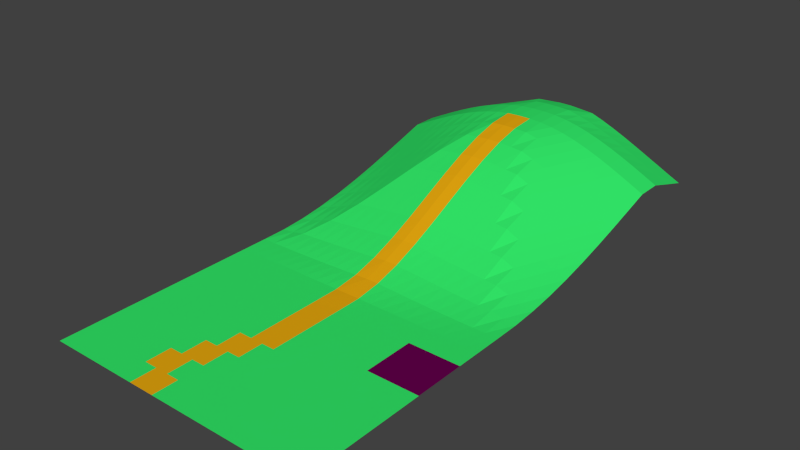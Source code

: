 # Source: terrain.blend  (saved by Blender 2.72.0; exported with 4.5.12 LTS)
import bpy
from mathutils import Matrix  # noqa: F401  (used for matrix-valued properties, if any)

bpy.ops.wm.read_factory_settings(use_empty=True)
scene = bpy.context.scene
scene.name = 'Scene'

# ---- collections
col_collection_1 = bpy.data.collections.new('Collection 1'); scene.collection.children.link(col_collection_1)

# ---- materials (node trees are filled in below, after node groups)
mat_material_001 = bpy.data.materials.new('Material.001')
mat_material_001.alpha_threshold = 0.0
mat_material_001.use_transparent_shadow = False
mat_material_001.diffuse_color = (0.0323, 0.8, 0.1402, 1.0)
mat_material_001.roughness = 0.5
mat_material_002 = bpy.data.materials.new('Material.002')
mat_material_002.alpha_threshold = 0.0
mat_material_002.use_transparent_shadow = False
mat_material_002.diffuse_color = (0.8, 0.3931, 0.005254, 1.0)
mat_material_002.roughness = 0.5
mat_material_003 = bpy.data.materials.new('Material.003')
mat_material_003.alpha_threshold = 0.0
mat_material_003.use_transparent_shadow = False
mat_material_003.diffuse_color = (0.1296, 0.0, 0.07415, 1.0)
mat_material_003.roughness = 0.5

# ---- material node trees

# ---- world
world_world = bpy.data.worlds.new('World'); scene.world = world_world
world_world.color = (0.05088, 0.05088, 0.05088)
world_world.use_sun_shadow = False
world_world.sun_shadow_jitter_overblur = 0.0
world_world.cycles.sampling_method = 'MANUAL'
world_world.cycles.sample_map_resolution = 256

# ---- meshes
me_plane = bpy.data.meshes.new('Plane')
me_plane.from_pydata([(-50.0, -96.85, 0.0), (50.0, -96.85, 0.0), (-50.0, 101.1, 11.04), (50.0, 101.1, 11.04), (-50.0, 91.67, 13.89), (-50.0, 82.25, 16.82), (-50.0, 72.82, 16.82), (-50.0, 63.39, 13.89), (-50.0, 53.97, 11.04), (-50.0, 44.54, 8.335), (-50.0, 35.11, 5.873), (-50.0, 25.69, 3.734), (-50.0, 16.26, 2.002), (-50.0, 6.836, 0.7602), (-50.0, -2.59, 0.09243), (-50.0, -12.02, 0.0), (-50.0, -21.44, 0.0), (-50.0, -30.87, 0.0), (-50.0, -40.29, 0.0), (-50.0, -49.72, 0.0), (-50.0, -59.15, 0.0), (-50.0, -68.57, 0.0), (-50.0, -78.0, 0.0), (-50.0, -87.43, 0.0), (-45.24, -96.85, 0.0), (-40.48, -96.85, 0.0), (-35.71, -96.85, 0.0), (-30.95, -96.85, 0.0), (-26.19, -96.85, 0.0), (-21.43, -96.85, 0.0), (-16.67, -96.85, 0.0), (-11.9, -96.85, 0.0), (-7.143, -96.85, 0.0), (-2.381, -96.85, 0.0), (2.381, -96.85, 0.0), (7.143, -96.85, 0.0), (11.9, -96.85, 0.0), (16.67, -96.85, 0.0), (21.43, -96.85, 0.0), (26.19, -96.85, 0.0), (30.95, -96.85, 0.0), (35.71, -96.85, 0.0), (40.48, -96.85, 0.0), (45.24, -96.85, 0.0), (50.0, -87.43, 0.0), (50.0, -78.0, 0.0), (50.0, -68.57, 0.0), (50.0, -59.15, 0.0), (50.0, -49.72, 0.0), (50.0, -40.29, 0.0), (50.0, -30.87, 0.0), (50.0, -21.44, 0.0), (50.0, -12.02, 0.0), (50.0, -2.59, 0.09243), (50.0, 6.836, 0.7602), (50.0, 16.26, 2.002), (50.0, 25.69, 3.734), (50.0, 35.11, 5.873), (50.0, 44.54, 8.335), (50.0, 53.97, 11.04), (50.0, 63.39, 13.89), (50.0, 72.82, 16.82), (50.0, 82.25, 16.82), (50.0, 91.67, 13.89), (45.24, 101.1, 13.37), (40.48, 101.1, 15.77), (35.71, 101.1, 18.17), (30.95, 101.1, 20.54), (26.19, 101.1, 22.84), (21.43, 101.1, 25.0), (16.67, 101.1, 26.99), (11.9, 101.1, 28.75), (7.143, 101.1, 29.14), (2.381, 101.1, 29.5), (-2.381, 101.1, 29.5), (-7.143, 101.1, 29.14), (-11.9, 101.1, 28.75), (-16.67, 101.1, 26.99), (-21.43, 101.1, 25.0), (-26.19, 101.1, 22.84), (-30.95, 101.1, 20.54), (-35.71, 101.1, 18.17), (-40.48, 101.1, 15.77), (-45.24, 101.1, 13.37), (-45.24, -87.43, 0.0), (-45.24, -78.0, 0.0), (-45.24, -68.57, 0.0), (-45.24, -59.15, 0.0), (-45.24, -49.72, 0.0), (-45.24, -40.29, 0.0), (-45.24, -30.87, 0.0), (-45.24, -21.44, 0.0), (-45.24, -12.02, 0.03998), (-45.24, -2.59, 0.5962), (-45.24, 6.836, 1.742), (-45.24, 16.26, 3.392), (-45.24, 25.69, 5.465), (-45.24, 35.11, 7.875), (-45.24, 44.54, 10.54), (-45.24, 53.97, 13.37), (-45.24, 63.39, 16.29), (-45.24, 72.82, 19.21), (-45.24, 82.25, 19.21), (-45.24, 91.67, 16.29), (-40.48, -87.43, 0.0), (-40.48, -78.0, 0.0), (-40.48, -68.57, 0.0), (-40.48, -59.15, 0.0), (-40.48, -49.72, 0.0), (-40.48, -40.29, 0.0), (-40.48, -30.87, 0.0), (-40.48, -21.44, 0.0), (-40.48, -12.02, 0.09846), (-40.48, -2.59, 1.497), (-40.48, 6.836, 3.064), (-40.48, 16.26, 5.067), (-40.48, 25.69, 7.423), (-40.48, 35.11, 10.05), (-40.48, 44.54, 12.86), (-40.48, 53.97, 15.77), (-40.48, 63.39, 18.69), (-40.48, 72.82, 21.56), (-40.48, 82.25, 21.56), (-40.48, 91.67, 18.69), (-35.71, -87.43, 0.0), (-35.71, -78.0, 0.0), (-35.71, -68.57, 0.0), (-35.71, -59.15, 0.0), (-35.71, -49.72, 0.0), (-35.71, -40.29, 0.0), (-35.71, -30.87, 0.0), (-35.71, -21.44, 0.0), (-35.71, -12.02, 0.1821), (-35.71, -2.59, 1.765), (-35.71, 6.836, 4.681), (-35.71, 16.26, 6.979), (-35.71, 25.69, 9.562), (-35.71, 35.11, 12.34), (-35.71, 44.54, 15.24), (-35.71, 53.97, 18.17), (-35.71, 63.39, 21.05), (-35.71, 72.82, 23.8), (-35.71, 82.25, 23.8), (-35.71, 91.67, 21.05), (-30.95, -87.43, 0.0), (-30.95, -78.0, 0.0), (-30.95, -68.57, 0.0), (-30.95, -59.15, 0.0), (-30.95, -49.72, 0.0), (-30.95, -40.29, 0.0), (-30.95, -30.87, 0.0), (-30.95, -21.44, 0.0), (-30.95, -12.02, 0.2902), (-30.95, -2.59, 2.053), (-30.95, 6.836, 5.104), (-30.95, 16.26, 9.083), (-30.95, 25.69, 11.84), (-30.95, 35.11, 14.72), (-30.95, 44.54, 17.65), (-30.95, 53.97, 20.54), (-30.95, 63.39, 23.32), (-30.95, 72.82, 25.89), (-30.95, 82.25, 25.89), (-30.95, 91.67, 23.32), (-26.19, -87.43, 0.0), (-26.19, -78.0, 0.0), (-26.19, -68.57, 0.0), (-26.19, -59.15, 0.0), (-26.19, -49.72, 0.0), (-26.19, -40.29, 0.0), (-26.19, -30.87, 0.0), (-26.19, -21.44, 0.0), (-26.19, -12.02, 0.4222), (-26.19, -2.59, 2.359), (-26.19, 6.836, 5.541), (-26.19, 16.26, 9.607), (-26.19, 25.69, 14.2), (-26.19, 35.11, 17.13), (-26.19, 44.54, 20.03), (-26.19, 53.97, 22.84), (-26.19, 63.39, 25.45), (-26.19, 72.82, 27.79), (-26.19, 82.25, 27.79), (-26.19, 91.67, 25.45), (-21.43, -87.43, 0.0), (-21.43, -78.0, 0.0), (-21.43, -68.57, 0.0), (-21.43, -59.15, 0.0), (-21.43, -49.72, 0.0), (-21.43, -40.29, 0.0), (-21.43, -30.87, 0.0), (-21.43, -21.44, 0.0), (-21.43, -12.02, 0.5775), (-21.43, -2.59, 2.683), (-21.43, 6.836, 5.991), (-21.43, 16.26, 10.14), (-21.43, 25.69, 14.77), (-21.43, 35.11, 19.52), (-21.43, 44.54, 22.35), (-21.43, 53.97, 25.0), (-21.43, 63.39, 27.39), (-21.43, 72.82, 29.44), (-21.43, 82.25, 29.44), (-21.43, 91.67, 27.39), (-16.67, -87.43, 0.0), (-16.67, -78.0, 0.0), (-16.67, -68.57, 0.0), (-16.67, -59.15, 0.0), (-16.67, -49.72, 0.0), (-16.67, -40.29, 0.0), (-16.67, -30.87, 0.0), (-16.67, -21.44, 0.0), (-16.67, -12.02, 0.7554), (-16.67, -2.59, 3.025), (-16.67, 6.836, 6.453), (-16.67, 16.26, 10.68), (-16.67, 25.69, 15.34), (-16.67, 35.11, 20.08), (-16.67, 44.54, 24.54), (-16.67, 53.97, 26.99), (-16.67, 63.39, 29.1), (-16.67, 72.82, 30.81), (-16.67, 82.25, 30.81), (-16.67, 91.67, 29.1), (-11.9, -87.43, 0.0), (-11.9, -78.0, 0.0), (-11.9, -68.57, 0.0), (-11.9, -59.15, 0.0), (-11.9, -49.72, 0.0), (-11.9, -40.29, 0.0), (-11.9, -30.87, 0.0), (-11.9, -21.44, 0.00246), (-11.9, -12.02, 0.9553), (-11.9, -2.59, 3.383), (-11.9, 6.836, 6.926), (-11.9, 16.26, 11.22), (-11.9, 25.69, 15.92), (-11.9, 35.11, 20.64), (-11.9, 44.54, 25.04), (-11.9, 53.97, 28.75), (-11.9, 63.39, 30.54), (-11.9, 72.82, 31.85), (-11.9, 82.25, 31.85), (-11.9, 91.67, 30.54), (-7.143, -87.43, 0.0), (-7.143, -78.0, 0.0), (-7.143, -68.57, 0.0), (-7.143, -59.15, 0.0), (-7.143, -49.72, 0.0), (-7.143, -40.29, 0.0), (-7.143, -30.87, 0.0), (-7.143, -21.44, 0.02711), (-7.143, -12.02, 1.177), (-7.143, -2.59, 3.758), (-7.143, 6.836, 7.41), (-7.143, 16.26, 11.77), (-7.143, 25.69, 16.49), (-7.143, 35.11, 21.19), (-7.143, 44.54, 25.53), (-7.143, 53.97, 29.14), (-7.143, 63.39, 31.65), (-7.143, 72.82, 32.5), (-7.143, 82.25, 32.5), (-7.143, 91.67, 31.65), (-2.381, -87.43, 0.0), (-2.381, -78.0, 0.0), (-2.381, -68.57, 0.0), (-2.381, -59.15, 0.0), (-2.381, -49.72, 0.0), (-2.381, -40.29, 0.0), (-2.381, -30.87, 0.0), (-2.381, -21.44, 0.07771), (-2.381, -12.02, 1.419), (-2.381, -2.59, 4.148), (-2.381, 6.836, 7.905), (-2.381, 16.26, 12.33), (-2.381, 25.69, 17.06), (-2.381, 35.11, 21.74), (-2.381, 44.54, 26.01), (-2.381, 53.97, 29.5), (-2.381, 63.39, 31.87), (-2.381, 72.82, 32.73), (-2.381, 82.25, 32.73), (-2.381, 91.67, 31.87), (2.381, -87.43, 0.0), (2.381, -78.0, 0.0), (2.381, -68.57, 0.0), (2.381, -59.15, 0.0), (2.381, -49.72, 0.0), (2.381, -40.29, 0.0), (2.381, -30.87, 0.0), (2.381, -21.44, 0.07771), (2.381, -12.02, 1.419), (2.381, -2.59, 4.148), (2.381, 6.836, 7.905), (2.381, 16.26, 12.33), (2.381, 25.69, 17.06), (2.381, 35.11, 21.74), (2.381, 44.54, 26.01), (2.381, 53.97, 29.5), (2.381, 63.39, 31.87), (2.381, 72.82, 32.73), (2.381, 82.25, 32.73), (2.381, 91.67, 31.87), (7.143, -87.43, 0.0), (7.143, -78.0, 0.0), (7.143, -68.57, 0.0), (7.143, -59.15, 0.0), (7.143, -49.72, 0.0), (7.143, -40.29, 0.0), (7.143, -30.87, 0.0), (7.143, -21.44, 0.02711), (7.143, -12.02, 1.177), (7.143, -2.59, 3.758), (7.143, 6.836, 7.41), (7.143, 16.26, 11.77), (7.143, 25.69, 16.49), (7.143, 35.11, 21.19), (7.143, 44.54, 25.53), (7.143, 53.97, 29.14), (7.143, 63.39, 31.65), (7.143, 72.82, 32.5), (7.143, 82.25, 32.5), (7.143, 91.67, 31.65), (11.9, -87.43, 0.0), (11.9, -78.0, 0.0), (11.9, -68.57, 0.0), (11.9, -59.15, 0.0), (11.9, -49.72, 0.0), (11.9, -40.29, 0.0), (11.9, -30.87, 0.0), (11.9, -21.44, 0.00246), (11.9, -12.02, 0.9553), (11.9, -2.59, 3.383), (11.9, 6.836, 6.926), (11.9, 16.26, 11.22), (11.9, 25.69, 15.92), (11.9, 35.11, 20.64), (11.9, 44.54, 25.04), (11.9, 53.97, 28.75), (11.9, 63.39, 30.54), (11.9, 72.82, 31.85), (11.9, 82.25, 31.85), (11.9, 91.67, 30.54), (16.67, -87.43, 0.0), (16.67, -78.0, 0.0), (16.67, -68.57, 0.0), (16.67, -59.15, 0.0), (16.67, -49.72, 0.0), (16.67, -40.29, 0.0), (16.67, -30.87, 0.0), (16.67, -21.44, 0.0), (16.67, -12.02, 0.7554), (16.67, -2.59, 3.025), (16.67, 6.836, 6.453), (16.67, 16.26, 10.68), (16.67, 25.69, 15.34), (16.67, 35.11, 20.08), (16.67, 44.54, 24.54), (16.67, 53.97, 26.99), (16.67, 63.39, 29.1), (16.67, 72.82, 30.81), (16.67, 82.25, 30.81), (16.67, 91.67, 29.1), (21.43, -87.43, 0.0), (21.43, -78.0, 0.0), (21.43, -68.57, 0.0), (21.43, -59.15, 0.0), (21.43, -49.72, 0.0), (21.43, -40.29, 0.0), (21.43, -30.87, 0.0), (21.43, -21.44, 0.0), (21.43, -12.02, 0.5775), (21.43, -2.59, 2.683), (21.43, 6.836, 5.991), (21.43, 16.26, 10.14), (21.43, 25.69, 14.77), (21.43, 35.11, 19.52), (21.43, 44.54, 22.35), (21.43, 53.97, 25.0), (21.43, 63.39, 27.39), (21.43, 72.82, 29.44), (21.43, 82.25, 29.44), (21.43, 91.67, 27.39), (26.19, -87.43, 0.0), (26.19, -78.0, 0.0), (26.19, -68.57, 0.0), (26.19, -59.15, 0.0), (26.19, -49.72, 0.0), (26.19, -40.29, 0.0), (26.19, -30.87, 0.0), (26.19, -21.44, 0.0), (26.19, -12.02, 0.4222), (26.19, -2.59, 2.359), (26.19, 6.836, 5.541), (26.19, 16.26, 9.607), (26.19, 25.69, 14.2), (26.19, 35.11, 17.13), (26.19, 44.54, 20.03), (26.19, 53.97, 22.84), (26.19, 63.39, 25.45), (26.19, 72.82, 27.79), (26.19, 82.25, 27.79), (26.19, 91.67, 25.45), (30.95, -87.43, 0.0), (30.95, -78.0, 0.0), (30.95, -68.57, 0.0), (30.95, -59.15, 0.0), (30.95, -49.72, 0.0), (30.95, -40.29, 0.0), (30.95, -30.87, 0.0), (30.95, -21.44, 0.0), (30.95, -12.02, 0.2902), (30.95, -2.59, 2.053), (30.95, 6.836, 5.104), (30.95, 16.26, 9.083), (30.95, 25.69, 11.84), (30.95, 35.11, 14.72), (30.95, 44.54, 17.65), (30.95, 53.97, 20.54), (30.95, 63.39, 23.32), (30.95, 72.82, 25.89), (30.95, 82.25, 25.89), (30.95, 91.67, 23.32), (35.71, -87.43, 0.0), (35.71, -78.0, 0.0), (35.71, -68.57, 0.0), (35.71, -59.15, 0.0), (35.71, -49.72, 0.0), (35.71, -40.29, 0.0), (35.71, -30.87, 0.0), (35.71, -21.44, 0.0), (35.71, -12.02, 0.1821), (35.71, -2.59, 1.765), (35.71, 6.836, 4.681), (35.71, 16.26, 6.979), (35.71, 25.69, 9.562), (35.71, 35.11, 12.34), (35.71, 44.54, 15.24), (35.71, 53.97, 18.17), (35.71, 63.39, 21.05), (35.71, 72.82, 23.8), (35.71, 82.25, 23.8), (35.71, 91.67, 21.05), (40.48, -87.43, 0.0), (40.48, -78.0, 0.0), (40.48, -68.57, 0.0), (40.48, -59.15, 0.0), (40.48, -49.72, 0.0), (40.48, -40.29, 0.0), (40.48, -30.87, 0.0), (40.48, -21.44, 0.0), (40.48, -12.02, 0.09846), (40.48, -2.59, 1.497), (40.48, 6.836, 3.064), (40.48, 16.26, 5.067), (40.48, 25.69, 7.423), (40.48, 35.11, 10.05), (40.48, 44.54, 12.86), (40.48, 53.97, 15.77), (40.48, 63.39, 18.69), (40.48, 72.82, 21.56), (40.48, 82.25, 21.56), (40.48, 91.67, 18.69), (45.24, -87.43, 0.0), (45.24, -78.0, 0.0), (45.24, -68.57, 0.0), (45.24, -59.15, 0.0), (45.24, -49.72, 0.0), (45.24, -40.29, 0.0), (45.24, -30.87, 0.0), (45.24, -21.44, 0.0), (45.24, -12.02, 0.03998), (45.24, -2.59, 0.5962), (45.24, 6.836, 1.742), (45.24, 16.26, 3.392), (45.24, 25.69, 5.465), (45.24, 35.11, 7.875), (45.24, 44.54, 10.54), (45.24, 53.97, 13.37), (45.24, 63.39, 16.29), (45.24, 72.82, 19.21), (45.24, 82.25, 19.21), (45.24, 91.67, 16.29)], [], [(483, 63, 3, 64), (4, 103, 83, 2), (103, 123, 82, 83), (123, 143, 81, 82), (143, 163, 80, 81), (163, 183, 79, 80), (183, 203, 78, 79), (203, 223, 77, 78), (223, 243, 76, 77), (243, 263, 75, 76), (263, 283, 74, 75), (283, 303, 73, 74), (303, 323, 72, 73), (323, 343, 71, 72), (343, 363, 70, 71), (363, 383, 69, 70), (383, 403, 68, 69), (403, 423, 67, 68), (423, 443, 66, 67), (443, 463, 65, 66), (463, 483, 64, 65), (0, 24, 84, 23), (23, 84, 85, 22), (22, 85, 86, 21), (21, 86, 87, 20), (20, 87, 88, 19), (19, 88, 89, 18), (18, 89, 90, 17), (17, 90, 91, 16), (16, 91, 92, 15), (15, 92, 93, 14), (14, 93, 94, 13), (13, 94, 95, 12), (12, 95, 96, 11), (11, 96, 97, 10), (10, 97, 98, 9), (9, 98, 99, 8), (8, 99, 100, 7), (7, 100, 101, 6), (6, 101, 102, 5), (5, 102, 103, 4), (24, 25, 104, 84), (84, 104, 105, 85), (85, 105, 106, 86), (86, 106, 107, 87), (87, 107, 108, 88), (88, 108, 109, 89), (89, 109, 110, 90), (90, 110, 111, 91), (91, 111, 112, 92), (92, 112, 113, 93), (93, 113, 114, 94), (94, 114, 115, 95), (95, 115, 116, 96), (96, 116, 117, 97), (97, 117, 118, 98), (98, 118, 119, 99), (99, 119, 120, 100), (100, 120, 121, 101), (101, 121, 122, 102), (102, 122, 123, 103), (25, 26, 124, 104), (104, 124, 125, 105), (105, 125, 126, 106), (106, 126, 127, 107), (107, 127, 128, 108), (108, 128, 129, 109), (109, 129, 130, 110), (110, 130, 131, 111), (111, 131, 132, 112), (112, 132, 133, 113), (113, 133, 134, 114), (114, 134, 135, 115), (115, 135, 136, 116), (116, 136, 137, 117), (117, 137, 138, 118), (118, 138, 139, 119), (119, 139, 140, 120), (120, 140, 141, 121), (121, 141, 142, 122), (122, 142, 143, 123), (26, 27, 144, 124), (124, 144, 145, 125), (125, 145, 146, 126), (126, 146, 147, 127), (127, 147, 148, 128), (128, 148, 149, 129), (129, 149, 150, 130), (130, 150, 151, 131), (131, 151, 152, 132), (132, 152, 153, 133), (133, 153, 154, 134), (134, 154, 155, 135), (135, 155, 156, 136), (136, 156, 157, 137), (137, 157, 158, 138), (138, 158, 159, 139), (139, 159, 160, 140), (140, 160, 161, 141), (141, 161, 162, 142), (142, 162, 163, 143), (27, 28, 164, 144), (144, 164, 165, 145), (145, 165, 166, 146), (146, 166, 167, 147), (147, 167, 168, 148), (148, 168, 169, 149), (149, 169, 170, 150), (150, 170, 171, 151), (151, 171, 172, 152), (152, 172, 173, 153), (153, 173, 174, 154), (154, 174, 175, 155), (155, 175, 176, 156), (156, 176, 177, 157), (157, 177, 178, 158), (158, 178, 179, 159), (159, 179, 180, 160), (160, 180, 181, 161), (161, 181, 182, 162), (162, 182, 183, 163), (28, 29, 184, 164), (164, 184, 185, 165), (165, 185, 186, 166), (166, 186, 187, 167), (167, 187, 188, 168), (168, 188, 189, 169), (169, 189, 190, 170), (170, 190, 191, 171), (171, 191, 192, 172), (172, 192, 193, 173), (173, 193, 194, 174), (174, 194, 195, 175), (175, 195, 196, 176), (176, 196, 197, 177), (177, 197, 198, 178), (178, 198, 199, 179), (179, 199, 200, 180), (180, 200, 201, 181), (181, 201, 202, 182), (182, 202, 203, 183), (29, 30, 204, 184), (184, 204, 205, 185), (185, 205, 206, 186), (186, 206, 207, 187), (187, 207, 208, 188), (188, 208, 209, 189), (189, 209, 210, 190), (190, 210, 211, 191), (191, 211, 212, 192), (192, 212, 213, 193), (193, 213, 214, 194), (194, 214, 215, 195), (195, 215, 216, 196), (196, 216, 217, 197), (197, 217, 218, 198), (198, 218, 219, 199), (199, 219, 220, 200), (200, 220, 221, 201), (201, 221, 222, 202), (202, 222, 223, 203), (30, 31, 224, 204), (204, 224, 225, 205), (205, 225, 226, 206), (206, 226, 227, 207), (207, 227, 228, 208), (208, 228, 229, 209), (209, 229, 230, 210), (210, 230, 231, 211), (211, 231, 232, 212), (212, 232, 233, 213), (213, 233, 234, 214), (214, 234, 235, 215), (215, 235, 236, 216), (216, 236, 237, 217), (217, 237, 238, 218), (218, 238, 239, 219), (219, 239, 240, 220), (220, 240, 241, 221), (221, 241, 242, 222), (222, 242, 243, 223), (31, 32, 244, 224), (224, 244, 245, 225), (225, 245, 246, 226), (226, 246, 247, 227), (227, 247, 248, 228), (228, 248, 249, 229), (229, 249, 250, 230), (230, 250, 251, 231), (231, 251, 252, 232), (232, 252, 253, 233), (233, 253, 254, 234), (234, 254, 255, 235), (235, 255, 256, 236), (236, 256, 257, 237), (237, 257, 258, 238), (238, 258, 259, 239), (239, 259, 260, 240), (240, 260, 261, 241), (241, 261, 262, 242), (242, 262, 263, 243), (32, 33, 264, 244), (244, 264, 265, 245), (245, 265, 266, 246), (246, 266, 267, 247), (247, 267, 268, 248), (248, 268, 269, 249), (249, 269, 270, 250), (250, 270, 271, 251), (251, 271, 272, 252), (252, 272, 273, 253), (253, 273, 274, 254), (254, 274, 275, 255), (255, 275, 276, 256), (256, 276, 277, 257), (257, 277, 278, 258), (258, 278, 279, 259), (259, 279, 280, 260), (260, 280, 281, 261), (261, 281, 282, 262), (262, 282, 283, 263), (33, 34, 284, 264), (264, 284, 285, 265), (265, 285, 286, 266), (266, 286, 287, 267), (267, 287, 288, 268), (268, 288, 289, 269), (269, 289, 290, 270), (270, 290, 291, 271), (271, 291, 292, 272), (272, 292, 293, 273), (273, 293, 294, 274), (274, 294, 295, 275), (275, 295, 296, 276), (276, 296, 297, 277), (277, 297, 298, 278), (278, 298, 299, 279), (279, 299, 300, 280), (280, 300, 301, 281), (281, 301, 302, 282), (282, 302, 303, 283), (34, 35, 304, 284), (284, 304, 305, 285), (285, 305, 306, 286), (286, 306, 307, 287), (287, 307, 308, 288), (288, 308, 309, 289), (289, 309, 310, 290), (290, 310, 311, 291), (291, 311, 312, 292), (292, 312, 313, 293), (293, 313, 314, 294), (294, 314, 315, 295), (295, 315, 316, 296), (296, 316, 317, 297), (297, 317, 318, 298), (298, 318, 319, 299), (299, 319, 320, 300), (300, 320, 321, 301), (301, 321, 322, 302), (302, 322, 323, 303), (35, 36, 324, 304), (304, 324, 325, 305), (305, 325, 326, 306), (306, 326, 327, 307), (307, 327, 328, 308), (308, 328, 329, 309), (309, 329, 330, 310), (310, 330, 331, 311), (311, 331, 332, 312), (312, 332, 333, 313), (313, 333, 334, 314), (314, 334, 335, 315), (315, 335, 336, 316), (316, 336, 337, 317), (317, 337, 338, 318), (318, 338, 339, 319), (319, 339, 340, 320), (320, 340, 341, 321), (321, 341, 342, 322), (322, 342, 343, 323), (36, 37, 344, 324), (324, 344, 345, 325), (325, 345, 346, 326), (326, 346, 347, 327), (327, 347, 348, 328), (328, 348, 349, 329), (329, 349, 350, 330), (330, 350, 351, 331), (331, 351, 352, 332), (332, 352, 353, 333), (333, 353, 354, 334), (334, 354, 355, 335), (335, 355, 356, 336), (336, 356, 357, 337), (337, 357, 358, 338), (338, 358, 359, 339), (339, 359, 360, 340), (340, 360, 361, 341), (341, 361, 362, 342), (342, 362, 363, 343), (37, 38, 364, 344), (344, 364, 365, 345), (345, 365, 366, 346), (346, 366, 367, 347), (347, 367, 368, 348), (348, 368, 369, 349), (349, 369, 370, 350), (350, 370, 371, 351), (351, 371, 372, 352), (352, 372, 373, 353), (353, 373, 374, 354), (354, 374, 375, 355), (355, 375, 376, 356), (356, 376, 377, 357), (357, 377, 378, 358), (358, 378, 379, 359), (359, 379, 380, 360), (360, 380, 381, 361), (361, 381, 382, 362), (362, 382, 383, 363), (38, 39, 384, 364), (364, 384, 385, 365), (365, 385, 386, 366), (366, 386, 387, 367), (367, 387, 388, 368), (368, 388, 389, 369), (369, 389, 390, 370), (370, 390, 391, 371), (371, 391, 392, 372), (372, 392, 393, 373), (373, 393, 394, 374), (374, 394, 395, 375), (375, 395, 396, 376), (376, 396, 397, 377), (377, 397, 398, 378), (378, 398, 399, 379), (379, 399, 400, 380), (380, 400, 401, 381), (381, 401, 402, 382), (382, 402, 403, 383), (39, 40, 404, 384), (384, 404, 405, 385), (385, 405, 406, 386), (386, 406, 407, 387), (387, 407, 408, 388), (388, 408, 409, 389), (389, 409, 410, 390), (390, 410, 411, 391), (391, 411, 412, 392), (392, 412, 413, 393), (393, 413, 414, 394), (394, 414, 415, 395), (395, 415, 416, 396), (396, 416, 417, 397), (397, 417, 418, 398), (398, 418, 419, 399), (399, 419, 420, 400), (400, 420, 421, 401), (401, 421, 422, 402), (402, 422, 423, 403), (40, 41, 424, 404), (404, 424, 425, 405), (405, 425, 426, 406), (406, 426, 427, 407), (407, 427, 428, 408), (408, 428, 429, 409), (409, 429, 430, 410), (410, 430, 431, 411), (411, 431, 432, 412), (412, 432, 433, 413), (413, 433, 434, 414), (414, 434, 435, 415), (415, 435, 436, 416), (416, 436, 437, 417), (417, 437, 438, 418), (418, 438, 439, 419), (419, 439, 440, 420), (420, 440, 441, 421), (421, 441, 442, 422), (422, 442, 443, 423), (41, 42, 444, 424), (424, 444, 445, 425), (425, 445, 446, 426), (426, 446, 447, 427), (427, 447, 448, 428), (428, 448, 449, 429), (429, 449, 450, 430), (430, 450, 451, 431), (431, 451, 452, 432), (432, 452, 453, 433), (433, 453, 454, 434), (434, 454, 455, 435), (435, 455, 456, 436), (436, 456, 457, 437), (437, 457, 458, 438), (438, 458, 459, 439), (439, 459, 460, 440), (440, 460, 461, 441), (441, 461, 462, 442), (442, 462, 463, 443), (42, 43, 464, 444), (444, 464, 465, 445), (445, 465, 466, 446), (446, 466, 467, 447), (447, 467, 468, 448), (448, 468, 469, 449), (449, 469, 470, 450), (450, 470, 471, 451), (451, 471, 472, 452), (452, 472, 473, 453), (453, 473, 474, 454), (454, 474, 475, 455), (455, 475, 476, 456), (456, 476, 477, 457), (457, 477, 478, 458), (458, 478, 479, 459), (459, 479, 480, 460), (460, 480, 481, 461), (461, 481, 482, 462), (462, 482, 483, 463), (43, 1, 44, 464), (464, 44, 45, 465), (465, 45, 46, 466), (466, 46, 47, 467), (467, 47, 48, 468), (468, 48, 49, 469), (469, 49, 50, 470), (470, 50, 51, 471), (471, 51, 52, 472), (472, 52, 53, 473), (473, 53, 54, 474), (474, 54, 55, 475), (475, 55, 56, 476), (476, 56, 57, 477), (477, 57, 58, 478), (478, 58, 59, 479), (479, 59, 60, 480), (480, 60, 61, 481), (481, 61, 62, 482), (482, 62, 63, 483)])
me_plane.polygons.foreach_set('material_index', [0, 0, 0, 0, 0, 0, 0, 0, 0, 0, 0, 0, 0, 0, 0, 0, 0, 0, 0, 0, 0, 0, 0, 0, 0, 0, 0, 0, 0, 0, 0, 0, 0, 0, 0, 0, 0, 0, 0, 0, 0, 0, 0, 0, 0, 0, 0, 0, 0, 0, 0, 0, 0, 0, 0, 0, 0, 0, 0, 0, 0, 0, 0, 0, 0, 0, 0, 0, 0, 0, 0, 0, 0, 0, 0, 0, 0, 0, 0, 0, 0, 0, 0, 0, 0, 0, 0, 0, 0, 0, 0, 0, 0, 0, 0, 0, 0, 0, 0, 0, 0, 0, 0, 0, 0, 0, 0, 0, 0, 0, 0, 0, 0, 0, 0, 0, 0, 0, 0, 0, 0, 0, 0, 0, 0, 0, 0, 0, 0, 0, 0, 0, 0, 0, 0, 0, 0, 0, 0, 0, 0, 0, 1, 0, 0, 0, 0, 0, 0, 0, 0, 0, 0, 0, 0, 0, 0, 0, 0, 0, 0, 1, 1, 1, 0, 0, 0, 0, 0, 0, 0, 0, 0, 0, 0, 0, 0, 0, 0, 0, 0, 1, 0, 1, 1, 0, 0, 0, 0, 0, 0, 0, 0, 0, 0, 0, 0, 0, 0, 0, 0, 0, 0, 0, 1, 1, 1, 1, 1, 1, 1, 1, 1, 1, 1, 1, 1, 1, 1, 0, 0, 0, 0, 0, 0, 1, 1, 1, 1, 1, 1, 1, 1, 1, 1, 1, 1, 1, 1, 0, 0, 0, 0, 0, 0, 0, 0, 0, 0, 0, 0, 0, 0, 0, 0, 0, 0, 0, 0, 0, 0, 0, 0, 0, 0, 0, 0, 0, 0, 0, 0, 0, 0, 0, 0, 0, 0, 0, 0, 0, 0, 0, 0, 0, 0, 0, 0, 0, 0, 0, 0, 0, 0, 0, 0, 0, 0, 0, 0, 0, 0, 0, 0, 0, 0, 0, 0, 0, 0, 0, 0, 0, 0, 0, 0, 0, 0, 0, 0, 0, 0, 0, 0, 0, 0, 0, 0, 0, 0, 0, 0, 0, 0, 0, 0, 0, 0, 0, 0, 0, 0, 0, 0, 0, 0, 0, 0, 0, 0, 0, 0, 0, 0, 0, 0, 0, 0, 0, 0, 0, 0, 0, 0, 0, 0, 0, 2, 2, 0, 0, 0, 0, 0, 0, 0, 0, 0, 0, 0, 0, 0, 0, 0, 0, 0, 0, 2, 2, 0, 0, 0, 0, 0, 0, 0, 0, 0, 0, 0, 0, 0, 0, 0, 0, 0, 0, 2, 2, 0, 0, 0, 0, 0, 0, 0, 0, 0, 0, 0, 0, 0, 0, 0, 0, 0, 0, 2, 2, 0, 0, 0, 0, 0, 0, 0, 0, 0, 0, 0, 0, 0])
me_plane.materials.append(mat_material_001)
me_plane.materials.append(mat_material_002)
me_plane.materials.append(mat_material_003)
me_plane.use_remesh_preserve_volume = False
me_plane.use_remesh_preserve_attributes = False
me_plane.use_mirror_vertex_groups = False
me_plane.update()

# ---- objects
ob_plane = bpy.data.objects.new('Plane', me_plane)

# ---- transforms, parenting, visibility, modifiers, constraints
ob_plane.location = (0.0, 0.0, 0.0)
ob_plane.lineart.crease_threshold = 0.0

# ---- collection membership
col_collection_1.objects.link(ob_plane)

# ---- scene / render settings (as saved in the file)
scene.frame_start = 1; scene.frame_end = 250; scene.frame_set(1)
scene.render.engine = 'BLENDER_EEVEE_NEXT'
scene.render.resolution_percentage = 50
scene.render.dither_intensity = 0.0
scene.cycles.use_denoising = False
scene.cycles.samples = 10
scene.cycles.sampling_pattern = 'TABULATED_SOBOL'
scene.cycles.light_sampling_threshold = 0.0
scene.cycles.use_adaptive_sampling = False
scene.cycles.use_light_tree = False
scene.cycles.blur_glossy = 0.0
scene.cycles.pixel_filter_type = 'GAUSSIAN'
scene.cycles.sample_clamp_indirect = 0.0
scene.view_settings.view_transform = 'Standard'
bpy.context.view_layer.update()

# ---- added for rendering (the .blend has no active camera and no usable light): camera, sun
cam_auto = bpy.data.cameras.new('AutoCamera')
cam_auto.lens = 50.0
cam_auto.sensor_width = 36.0
cam_auto.clip_end = 3640.11
ob_auto_camera = bpy.data.objects.new('AutoCamera', cam_auto)
scene.collection.objects.link(ob_auto_camera)
ob_auto_camera.location = (207.414, -246.774, 182.298)
ob_auto_camera.rotation_euler = (1.09748, -7.21219e-08, 0.694738)
scene.camera = ob_auto_camera
light_auto_sun = bpy.data.lights.new('AutoSun', 'SUN')
light_auto_sun.energy = 3.0
light_auto_sun.angle = 0.0523599
ob_auto_sun = bpy.data.objects.new('AutoSun', light_auto_sun)
scene.collection.objects.link(ob_auto_sun)
ob_auto_sun.rotation_euler = (0.872665, 0.174533, 0.523599)
bpy.context.view_layer.update()
